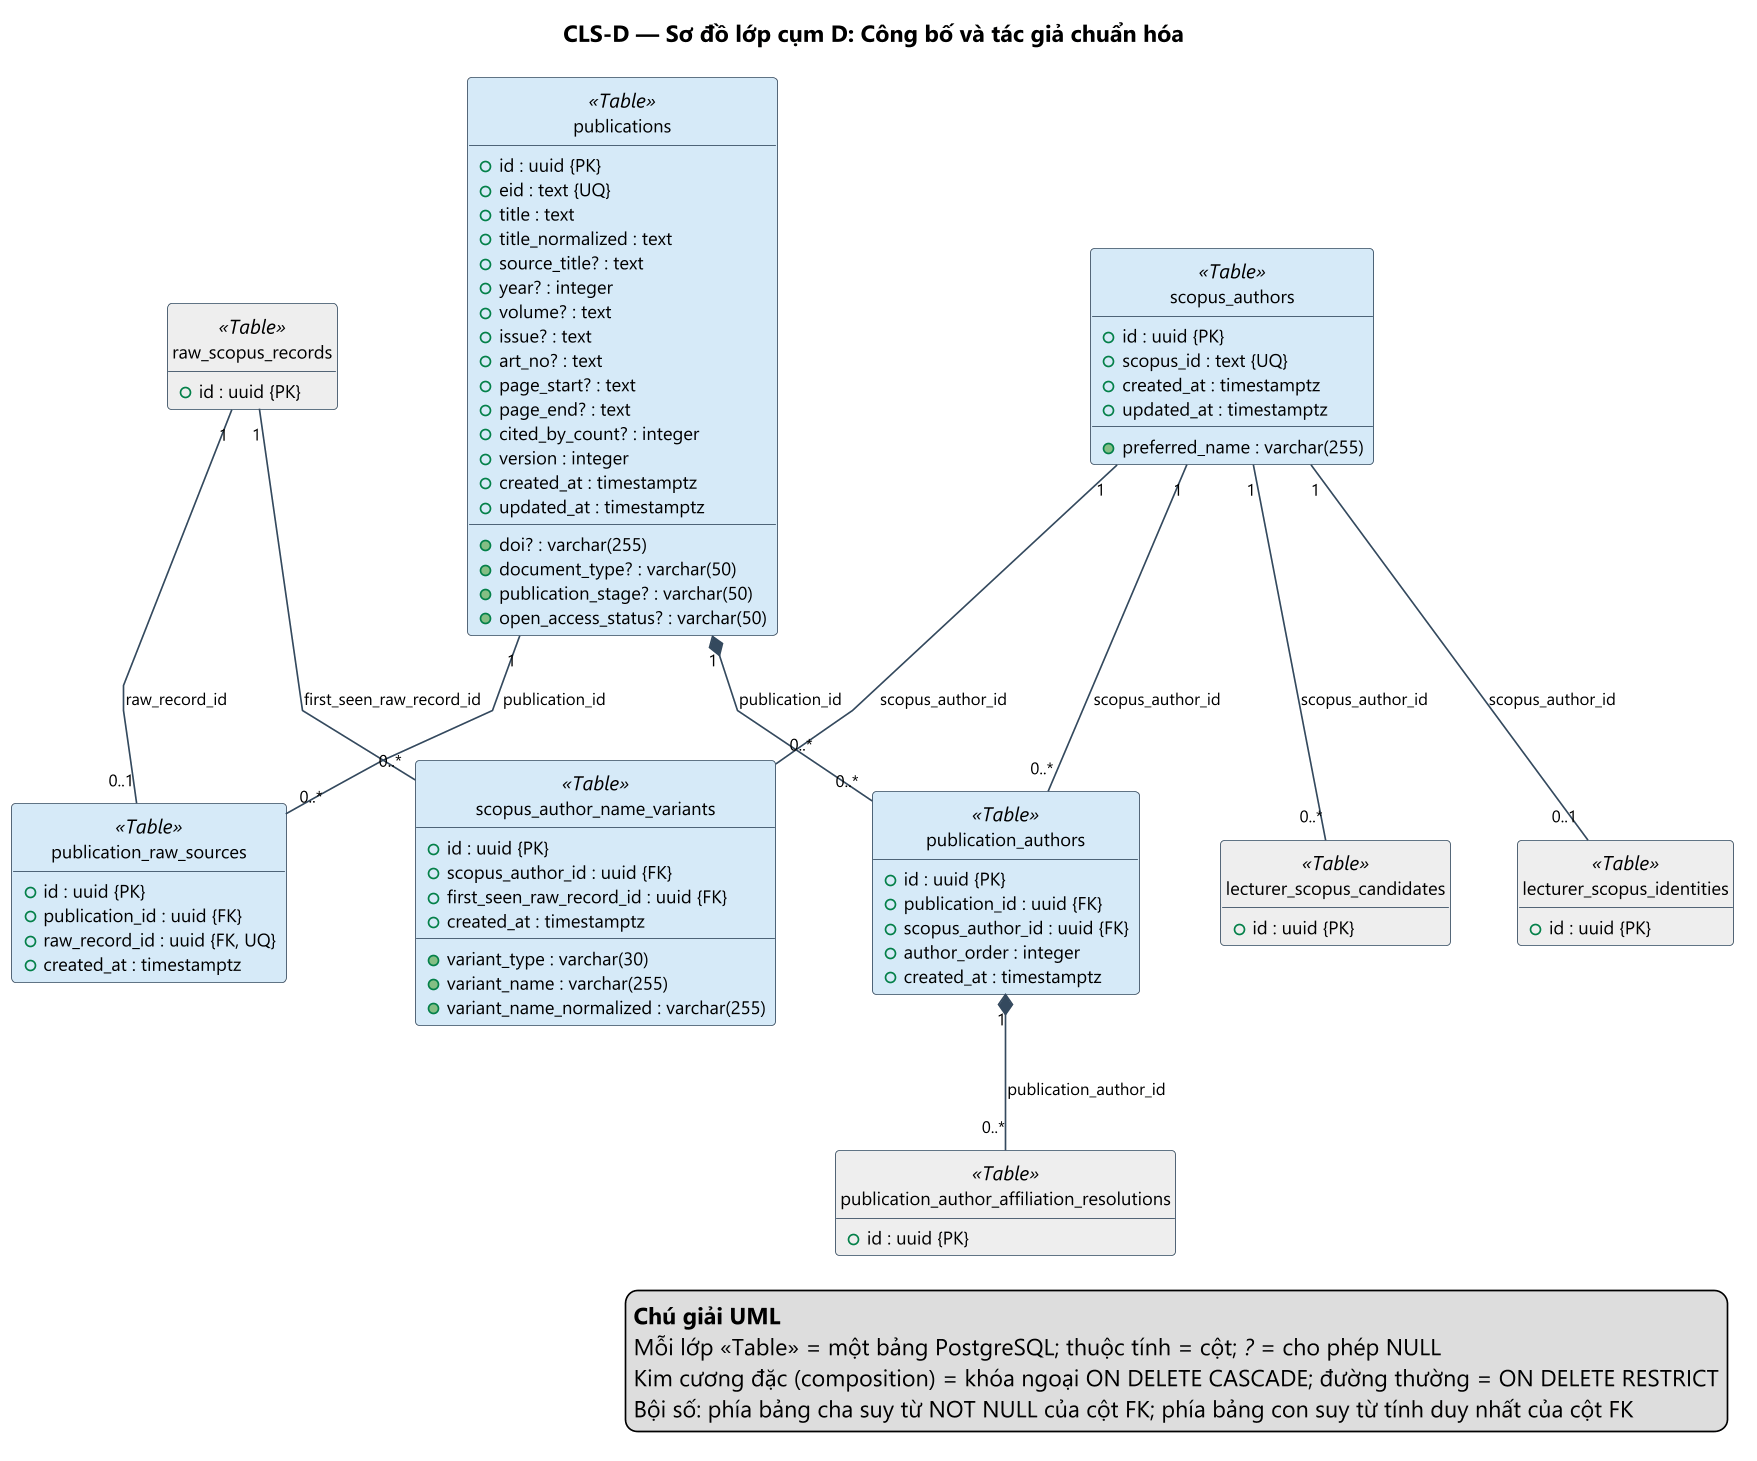

The diagram above was rendered by PlantUML. Its source (embedded in the PNG):
@startuml CLS-D_cong_bo_tac_gia
' Nguồn: docs/design/database/source/schema_snapshot.json (sinh bởi tools/gen_database_assets.py) — KHÔNG sửa tay phần sinh tự động.
skinparam dpi 160
skinparam defaultFontName "Segoe UI"
skinparam defaultFontSize 12
skinparam shadowing false
skinparam linetype polyline
skinparam nodesep 40
skinparam ranksep 60
skinparam class {
  BackgroundColor #FFFFFF
  BorderColor #34495E
  FontSize 12
  AttributeFontSize 11
  HeaderBackgroundColor #ECF0F1
}
skinparam ArrowColor #34495E
skinparam ArrowFontSize 10
skinparam packageStyle rectangle
hide circle
hide empty methods
title CLS-D — Sơ đồ lớp cụm D: Công bố và tác giả chuẩn hóa

class "publications" as publications <<Table>> #D6EAF8 {
  + id : uuid {PK}
  + eid : text {UQ}
  + doi? : varchar(255)
  + title : text
  + title_normalized : text
  + source_title? : text
  + year? : integer
  + volume? : text
  + issue? : text
  + art_no? : text
  + page_start? : text
  + page_end? : text
  + cited_by_count? : integer
  + document_type? : varchar(50)
  + publication_stage? : varchar(50)
  + open_access_status? : varchar(50)
  + version : integer
  + created_at : timestamptz
  + updated_at : timestamptz
}

class "publication_raw_sources" as publication_raw_sources <<Table>> #D6EAF8 {
  + id : uuid {PK}
  + publication_id : uuid {FK}
  + raw_record_id : uuid {FK, UQ}
  + created_at : timestamptz
}

class "scopus_authors" as scopus_authors <<Table>> #D6EAF8 {
  + id : uuid {PK}
  + scopus_id : text {UQ}
  + preferred_name : varchar(255)
  + created_at : timestamptz
  + updated_at : timestamptz
}

class "scopus_author_name_variants" as scopus_author_name_variants <<Table>> #D6EAF8 {
  + id : uuid {PK}
  + scopus_author_id : uuid {FK}
  + variant_type : varchar(30)
  + variant_name : varchar(255)
  + variant_name_normalized : varchar(255)
  + first_seen_raw_record_id : uuid {FK}
  + created_at : timestamptz
}

class "publication_authors" as publication_authors <<Table>> #D6EAF8 {
  + id : uuid {PK}
  + publication_id : uuid {FK}
  + scopus_author_id : uuid {FK}
  + author_order : integer
  + created_at : timestamptz
}

class "lecturer_scopus_candidates" as lecturer_scopus_candidates <<Table>> #EEEEEE {
  + id : uuid {PK}
}

class "lecturer_scopus_identities" as lecturer_scopus_identities <<Table>> #EEEEEE {
  + id : uuid {PK}
}

class "publication_author_affiliation_resolutions" as publication_author_affiliation_resolutions <<Table>> #EEEEEE {
  + id : uuid {PK}
}

class "raw_scopus_records" as raw_scopus_records <<Table>> #EEEEEE {
  + id : uuid {PK}
}

scopus_authors "1" -- "0..*" lecturer_scopus_candidates : scopus_author_id
scopus_authors "1" -- "0..1" lecturer_scopus_identities : scopus_author_id
publication_authors "1" *-- "0..*" publication_author_affiliation_resolutions : publication_author_id
publications "1" *-- "0..*" publication_authors : publication_id
scopus_authors "1" -- "0..*" publication_authors : scopus_author_id
publications "1" -- "0..*" publication_raw_sources : publication_id
raw_scopus_records "1" -- "0..1" publication_raw_sources : raw_record_id
raw_scopus_records "1" -- "0..*" scopus_author_name_variants : first_seen_raw_record_id
scopus_authors "1" -- "0..*" scopus_author_name_variants : scopus_author_id
legend bottom right
  <b>Chú giải UML</b>
  Mỗi lớp «Table» = một bảng PostgreSQL; thuộc tính = cột; <i>?</i> = cho phép NULL
  Kim cương đặc (composition) = khóa ngoại ON DELETE CASCADE; đường thường = ON DELETE RESTRICT
  Bội số: phía bảng cha suy từ NOT NULL của cột FK; phía bảng con suy từ tính duy nhất của cột FK
endlegend

@enduml